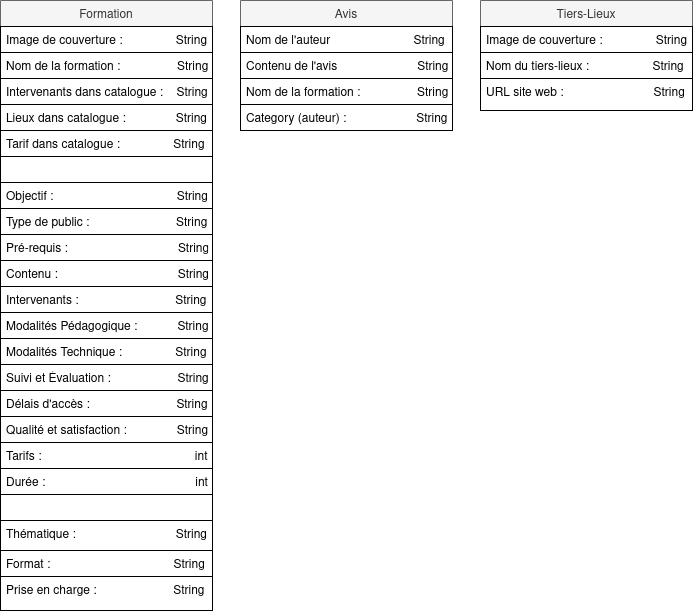

The diagram above was exported from draw.io. Its source (the exported page's mxGraphModel, read from the mxfile embedded in the PNG):
<mxGraphModel dx="1434" dy="793" grid="1" gridSize="10" guides="1" tooltips="1" connect="1" arrows="1" fold="1" page="1" pageScale="1" pageWidth="827" pageHeight="1169" math="0" shadow="0">
  <root>
    <mxCell id="WIyWlLk6GJQsqaUBKTNV-0" />
    <mxCell id="WIyWlLk6GJQsqaUBKTNV-1" parent="WIyWlLk6GJQsqaUBKTNV-0" />
    <mxCell id="zkfFHV4jXpPFQw0GAbJ--17" value="Avis" style="swimlane;fontStyle=0;align=center;verticalAlign=top;childLayout=stackLayout;horizontal=1;startSize=26;horizontalStack=0;resizeParent=1;resizeLast=0;collapsible=1;marginBottom=0;rounded=0;shadow=0;strokeWidth=1;fillColor=#f5f5f5;fontColor=#333333;strokeColor=#666666;" parent="WIyWlLk6GJQsqaUBKTNV-1" vertex="1">
      <mxGeometry x="280" y="120" width="212" height="130" as="geometry">
        <mxRectangle x="550" y="140" width="160" height="26" as="alternateBounds" />
      </mxGeometry>
    </mxCell>
    <mxCell id="zkfFHV4jXpPFQw0GAbJ--18" value="Nom de l'auteur                         String" style="text;align=left;verticalAlign=top;spacingLeft=4;spacingRight=4;overflow=hidden;rotatable=0;points=[[0,0.5],[1,0.5]];portConstraint=eastwest;fillColor=#FFFFFF;strokeColor=default;" parent="zkfFHV4jXpPFQw0GAbJ--17" vertex="1">
      <mxGeometry y="26" width="212" height="26" as="geometry" />
    </mxCell>
    <mxCell id="-CSJk0F9yMyWGiwEUxoY-17" value="Contenu de l'avis                        String" style="text;align=left;verticalAlign=top;spacingLeft=4;spacingRight=4;overflow=hidden;rotatable=0;points=[[0,0.5],[1,0.5]];portConstraint=eastwest;rounded=0;shadow=0;html=0;fillColor=default;strokeColor=default;" parent="zkfFHV4jXpPFQw0GAbJ--17" vertex="1">
      <mxGeometry y="52" width="212" height="26" as="geometry" />
    </mxCell>
    <mxCell id="IugpWZgRUjSBiU9aGhCa-2" value="Nom de la formation :                 String" style="text;align=left;verticalAlign=top;spacingLeft=4;spacingRight=4;overflow=hidden;rotatable=0;points=[[0,0.5],[1,0.5]];portConstraint=eastwest;fillColor=#FFFFFF;strokeColor=default;" parent="zkfFHV4jXpPFQw0GAbJ--17" vertex="1">
      <mxGeometry y="78" width="212" height="26" as="geometry" />
    </mxCell>
    <mxCell id="Jo4UpW8f3LMNshXgXupy-0" value="Category (auteur) :                     String" style="text;align=left;verticalAlign=top;spacingLeft=4;spacingRight=4;overflow=hidden;rotatable=0;points=[[0,0.5],[1,0.5]];portConstraint=eastwest;fillColor=default;strokeColor=default;" parent="zkfFHV4jXpPFQw0GAbJ--17" vertex="1">
      <mxGeometry y="104" width="212" height="26" as="geometry" />
    </mxCell>
    <mxCell id="Jo4UpW8f3LMNshXgXupy-1" value="Formation" style="swimlane;fontStyle=0;align=center;verticalAlign=top;childLayout=stackLayout;horizontal=1;startSize=26;horizontalStack=0;resizeParent=1;resizeLast=0;collapsible=1;marginBottom=0;rounded=0;shadow=0;strokeWidth=1;fillColor=#f5f5f5;fontColor=#333333;strokeColor=#666666;" parent="WIyWlLk6GJQsqaUBKTNV-1" vertex="1">
      <mxGeometry x="40" y="120" width="212" height="610" as="geometry">
        <mxRectangle x="550" y="140" width="160" height="26" as="alternateBounds" />
      </mxGeometry>
    </mxCell>
    <mxCell id="Jo4UpW8f3LMNshXgXupy-2" value="Image de couverture :                String" style="text;align=left;verticalAlign=top;spacingLeft=4;spacingRight=4;overflow=hidden;rotatable=0;points=[[0,0.5],[1,0.5]];portConstraint=eastwest;fillColor=#FFFFFF;strokeColor=default;" parent="Jo4UpW8f3LMNshXgXupy-1" vertex="1">
      <mxGeometry y="26" width="212" height="26" as="geometry" />
    </mxCell>
    <mxCell id="Jo4UpW8f3LMNshXgXupy-3" value="Nom de la formation :                 String" style="text;align=left;verticalAlign=top;spacingLeft=4;spacingRight=4;overflow=hidden;rotatable=0;points=[[0,0.5],[1,0.5]];portConstraint=eastwest;fillColor=#FFFFFF;strokeColor=default;" parent="Jo4UpW8f3LMNshXgXupy-1" vertex="1">
      <mxGeometry y="52" width="212" height="26" as="geometry" />
    </mxCell>
    <mxCell id="whY_zezUgCFvwr3I0TEA-0" value="Intervenants dans catalogue :    String" style="text;align=left;verticalAlign=top;spacingLeft=4;spacingRight=4;overflow=hidden;rotatable=0;points=[[0,0.5],[1,0.5]];portConstraint=eastwest;fillColor=#FFFFFF;strokeColor=default;" vertex="1" parent="Jo4UpW8f3LMNshXgXupy-1">
      <mxGeometry y="78" width="212" height="26" as="geometry" />
    </mxCell>
    <mxCell id="whY_zezUgCFvwr3I0TEA-1" value="Lieux dans catalogue :               String" style="text;align=left;verticalAlign=top;spacingLeft=4;spacingRight=4;overflow=hidden;rotatable=0;points=[[0,0.5],[1,0.5]];portConstraint=eastwest;fillColor=#FFFFFF;strokeColor=default;" vertex="1" parent="Jo4UpW8f3LMNshXgXupy-1">
      <mxGeometry y="104" width="212" height="26" as="geometry" />
    </mxCell>
    <mxCell id="whY_zezUgCFvwr3I0TEA-2" value="Tarif dans catalogue :                String" style="text;align=left;verticalAlign=top;spacingLeft=4;spacingRight=4;overflow=hidden;rotatable=0;points=[[0,0.5],[1,0.5]];portConstraint=eastwest;fillColor=#FFFFFF;strokeColor=default;" vertex="1" parent="Jo4UpW8f3LMNshXgXupy-1">
      <mxGeometry y="130" width="212" height="26" as="geometry" />
    </mxCell>
    <mxCell id="whY_zezUgCFvwr3I0TEA-4" value="" style="text;align=left;verticalAlign=top;spacingLeft=4;spacingRight=4;overflow=hidden;rotatable=0;points=[[0,0.5],[1,0.5]];portConstraint=eastwest;fillColor=#FFFFFF;strokeColor=default;" vertex="1" parent="Jo4UpW8f3LMNshXgXupy-1">
      <mxGeometry y="156" width="212" height="26" as="geometry" />
    </mxCell>
    <mxCell id="Jo4UpW8f3LMNshXgXupy-8" value="Objectif :                                     String" style="text;align=left;verticalAlign=top;spacingLeft=4;spacingRight=4;overflow=hidden;rotatable=0;points=[[0,0.5],[1,0.5]];portConstraint=eastwest;rounded=0;shadow=0;html=0;fillColor=default;strokeColor=default;" parent="Jo4UpW8f3LMNshXgXupy-1" vertex="1">
      <mxGeometry y="182" width="212" height="26" as="geometry" />
    </mxCell>
    <mxCell id="Jo4UpW8f3LMNshXgXupy-9" value="Type de public :                          String" style="text;align=left;verticalAlign=top;spacingLeft=4;spacingRight=4;overflow=hidden;rotatable=0;points=[[0,0.5],[1,0.5]];portConstraint=eastwest;rounded=0;shadow=0;html=0;fillColor=default;strokeColor=default;" parent="Jo4UpW8f3LMNshXgXupy-1" vertex="1">
      <mxGeometry y="208" width="212" height="26" as="geometry" />
    </mxCell>
    <mxCell id="Jo4UpW8f3LMNshXgXupy-10" value="Pré-requis :                                 String" style="text;align=left;verticalAlign=top;spacingLeft=4;spacingRight=4;overflow=hidden;rotatable=0;points=[[0,0.5],[1,0.5]];portConstraint=eastwest;rounded=0;shadow=0;html=0;fillColor=default;strokeColor=default;" parent="Jo4UpW8f3LMNshXgXupy-1" vertex="1">
      <mxGeometry y="234" width="212" height="26" as="geometry" />
    </mxCell>
    <mxCell id="Jo4UpW8f3LMNshXgXupy-11" value="Contenu :                                    String" style="text;align=left;verticalAlign=top;spacingLeft=4;spacingRight=4;overflow=hidden;rotatable=0;points=[[0,0.5],[1,0.5]];portConstraint=eastwest;rounded=0;shadow=0;html=0;fillColor=default;strokeColor=default;" parent="Jo4UpW8f3LMNshXgXupy-1" vertex="1">
      <mxGeometry y="260" width="212" height="26" as="geometry" />
    </mxCell>
    <mxCell id="Jo4UpW8f3LMNshXgXupy-12" value="Intervenants :                             String" style="text;align=left;verticalAlign=top;spacingLeft=4;spacingRight=4;overflow=hidden;rotatable=0;points=[[0,0.5],[1,0.5]];portConstraint=eastwest;fillColor=default;strokeColor=default;" parent="Jo4UpW8f3LMNshXgXupy-1" vertex="1">
      <mxGeometry y="286" width="212" height="26" as="geometry" />
    </mxCell>
    <mxCell id="Jo4UpW8f3LMNshXgXupy-14" value="Modalités Pédagogique :            String" style="text;align=left;verticalAlign=top;spacingLeft=4;spacingRight=4;overflow=hidden;rotatable=0;points=[[0,0.5],[1,0.5]];portConstraint=eastwest;fillColor=default;strokeColor=default;" parent="Jo4UpW8f3LMNshXgXupy-1" vertex="1">
      <mxGeometry y="312" width="212" height="26" as="geometry" />
    </mxCell>
    <mxCell id="Jo4UpW8f3LMNshXgXupy-13" value="Modalités Technique :                String" style="text;align=left;verticalAlign=top;spacingLeft=4;spacingRight=4;overflow=hidden;rotatable=0;points=[[0,0.5],[1,0.5]];portConstraint=eastwest;fillColor=default;strokeColor=default;" parent="Jo4UpW8f3LMNshXgXupy-1" vertex="1">
      <mxGeometry y="338" width="212" height="26" as="geometry" />
    </mxCell>
    <mxCell id="Jo4UpW8f3LMNshXgXupy-15" value="Suivi et Évaluation :                    String" style="text;align=left;verticalAlign=top;spacingLeft=4;spacingRight=4;overflow=hidden;rotatable=0;points=[[0,0.5],[1,0.5]];portConstraint=eastwest;fillColor=default;strokeColor=default;" parent="Jo4UpW8f3LMNshXgXupy-1" vertex="1">
      <mxGeometry y="364" width="212" height="26" as="geometry" />
    </mxCell>
    <mxCell id="Jo4UpW8f3LMNshXgXupy-16" value="Délais d'accès :                          String" style="text;align=left;verticalAlign=top;spacingLeft=4;spacingRight=4;overflow=hidden;rotatable=0;points=[[0,0.5],[1,0.5]];portConstraint=eastwest;fillColor=default;strokeColor=default;" parent="Jo4UpW8f3LMNshXgXupy-1" vertex="1">
      <mxGeometry y="390" width="212" height="26" as="geometry" />
    </mxCell>
    <mxCell id="Jo4UpW8f3LMNshXgXupy-17" value="Qualité et satisfaction :               String" style="text;align=left;verticalAlign=top;spacingLeft=4;spacingRight=4;overflow=hidden;rotatable=0;points=[[0,0.5],[1,0.5]];portConstraint=eastwest;fillColor=default;strokeColor=default;" parent="Jo4UpW8f3LMNshXgXupy-1" vertex="1">
      <mxGeometry y="416" width="212" height="26" as="geometry" />
    </mxCell>
    <mxCell id="Jo4UpW8f3LMNshXgXupy-6" value="Tarifs :                                              int" style="text;align=left;verticalAlign=top;spacingLeft=4;spacingRight=4;overflow=hidden;rotatable=0;points=[[0,0.5],[1,0.5]];portConstraint=eastwest;fillColor=default;strokeColor=default;" parent="Jo4UpW8f3LMNshXgXupy-1" vertex="1">
      <mxGeometry y="442" width="212" height="26" as="geometry" />
    </mxCell>
    <mxCell id="Jo4UpW8f3LMNshXgXupy-5" value="Durée :                                             int" style="text;align=left;verticalAlign=top;spacingLeft=4;spacingRight=4;overflow=hidden;rotatable=0;points=[[0,0.5],[1,0.5]];portConstraint=eastwest;fillColor=default;strokeColor=default;" parent="Jo4UpW8f3LMNshXgXupy-1" vertex="1">
      <mxGeometry y="468" width="212" height="26" as="geometry" />
    </mxCell>
    <mxCell id="whY_zezUgCFvwr3I0TEA-5" value="" style="text;align=left;verticalAlign=top;spacingLeft=4;spacingRight=4;overflow=hidden;rotatable=0;points=[[0,0.5],[1,0.5]];portConstraint=eastwest;fillColor=default;strokeColor=default;" vertex="1" parent="Jo4UpW8f3LMNshXgXupy-1">
      <mxGeometry y="494" width="212" height="26" as="geometry" />
    </mxCell>
    <mxCell id="Jo4UpW8f3LMNshXgXupy-7" value="Thématique :                              String" style="text;align=left;verticalAlign=top;spacingLeft=4;spacingRight=4;overflow=hidden;rotatable=0;points=[[0,0.5],[1,0.5]];portConstraint=eastwest;rounded=0;shadow=0;html=0;fillColor=default;strokeColor=default;" parent="Jo4UpW8f3LMNshXgXupy-1" vertex="1">
      <mxGeometry y="520" width="212" height="30" as="geometry" />
    </mxCell>
    <mxCell id="Jo4UpW8f3LMNshXgXupy-18" value="Format :                                     String" style="text;align=left;verticalAlign=top;spacingLeft=4;spacingRight=4;overflow=hidden;rotatable=0;points=[[0,0.5],[1,0.5]];portConstraint=eastwest;fillColor=default;strokeColor=default;" parent="Jo4UpW8f3LMNshXgXupy-1" vertex="1">
      <mxGeometry y="550" width="212" height="26" as="geometry" />
    </mxCell>
    <mxCell id="Jo4UpW8f3LMNshXgXupy-4" value="Prise en charge :                       String" style="text;align=left;verticalAlign=top;spacingLeft=4;spacingRight=4;overflow=hidden;rotatable=0;points=[[0,0.5],[1,0.5]];portConstraint=eastwest;rounded=0;shadow=0;html=0;fillColor=default;strokeColor=default;" parent="Jo4UpW8f3LMNshXgXupy-1" vertex="1">
      <mxGeometry y="576" width="212" height="34" as="geometry" />
    </mxCell>
    <mxCell id="Jo4UpW8f3LMNshXgXupy-19" value="Tiers-Lieux" style="swimlane;fontStyle=0;align=center;verticalAlign=top;childLayout=stackLayout;horizontal=1;startSize=26;horizontalStack=0;resizeParent=1;resizeLast=0;collapsible=1;marginBottom=0;rounded=0;shadow=0;strokeWidth=1;fillColor=#f5f5f5;fontColor=#333333;strokeColor=#666666;" parent="WIyWlLk6GJQsqaUBKTNV-1" vertex="1">
      <mxGeometry x="520" y="120" width="212" height="110" as="geometry">
        <mxRectangle x="550" y="140" width="160" height="26" as="alternateBounds" />
      </mxGeometry>
    </mxCell>
    <mxCell id="Jo4UpW8f3LMNshXgXupy-20" value="Image de couverture :                String" style="text;align=left;verticalAlign=top;spacingLeft=4;spacingRight=4;overflow=hidden;rotatable=0;points=[[0,0.5],[1,0.5]];portConstraint=eastwest;fillColor=#FFFFFF;strokeColor=default;" parent="Jo4UpW8f3LMNshXgXupy-19" vertex="1">
      <mxGeometry y="26" width="212" height="26" as="geometry" />
    </mxCell>
    <mxCell id="Jo4UpW8f3LMNshXgXupy-21" value="Nom du tiers-lieux :                   String" style="text;align=left;verticalAlign=top;spacingLeft=4;spacingRight=4;overflow=hidden;rotatable=0;points=[[0,0.5],[1,0.5]];portConstraint=eastwest;fillColor=#FFFFFF;strokeColor=default;" parent="Jo4UpW8f3LMNshXgXupy-19" vertex="1">
      <mxGeometry y="52" width="212" height="26" as="geometry" />
    </mxCell>
    <mxCell id="Jo4UpW8f3LMNshXgXupy-29" value="URL site web :                           String" style="text;align=left;verticalAlign=top;spacingLeft=4;spacingRight=4;overflow=hidden;rotatable=0;points=[[0,0.5],[1,0.5]];portConstraint=eastwest;rounded=0;shadow=0;html=0;fillColor=default;strokeColor=default;" parent="Jo4UpW8f3LMNshXgXupy-19" vertex="1">
      <mxGeometry y="78" width="212" height="32" as="geometry" />
    </mxCell>
  </root>
</mxGraphModel>